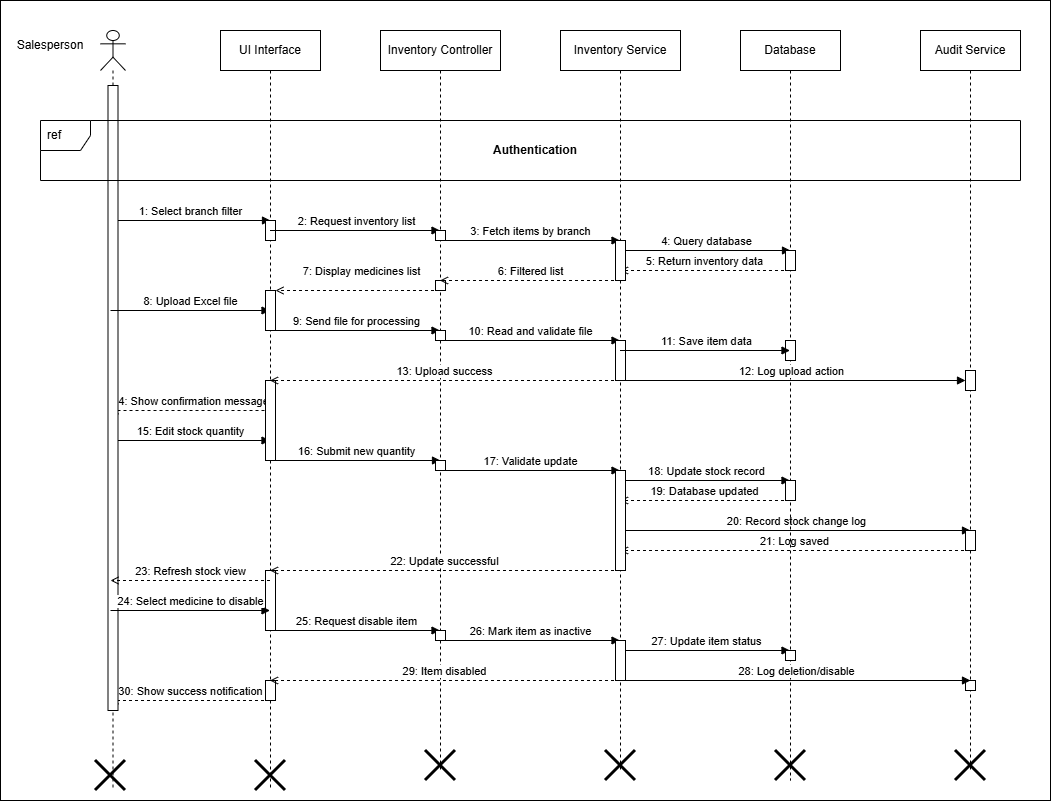

The diagram above was exported from draw.io. Its source (the exported page's mxGraphModel, read from the mxfile embedded in the PNG):
<mxGraphModel dx="2934" dy="1268" grid="1" gridSize="10" guides="1" tooltips="1" connect="1" arrows="1" fold="1" page="1" pageScale="1" pageWidth="850" pageHeight="1100" math="0" shadow="0">
  <root>
    <mxCell id="0" />
    <mxCell id="1" parent="0" />
    <mxCell id="cwKaoozy6seMPuWN44HT-82" value="" style="rounded=0;whiteSpace=wrap;html=1;" vertex="1" parent="1">
      <mxGeometry x="-60" y="10" width="1050" height="800" as="geometry" />
    </mxCell>
    <mxCell id="cwKaoozy6seMPuWN44HT-2" value="UI Interface" style="shape=umlLifeline;perimeter=lifelinePerimeter;whiteSpace=wrap;html=1;container=1;collapsible=0;recursiveResize=0;outlineConnect=0;" vertex="1" parent="1">
      <mxGeometry x="160" y="40" width="100" height="760" as="geometry" />
    </mxCell>
    <mxCell id="cwKaoozy6seMPuWN44HT-11" value="1: Select branch filter" style="html=1;verticalAlign=bottom;endArrow=block;" edge="1" parent="cwKaoozy6seMPuWN44HT-2">
      <mxGeometry relative="1" as="geometry">
        <mxPoint x="-110" y="190" as="sourcePoint" />
        <mxPoint x="50" y="190" as="targetPoint" />
      </mxGeometry>
    </mxCell>
    <mxCell id="cwKaoozy6seMPuWN44HT-45" value="25: Request disable item" style="html=1;verticalAlign=bottom;endArrow=block;" edge="1" parent="cwKaoozy6seMPuWN44HT-2">
      <mxGeometry relative="1" as="geometry">
        <mxPoint x="49.5" y="600" as="sourcePoint" />
        <mxPoint x="219.5" y="600" as="targetPoint" />
      </mxGeometry>
    </mxCell>
    <mxCell id="cwKaoozy6seMPuWN44HT-28" value="14: Show confirmation message" style="html=1;verticalAlign=bottom;endArrow=open;dashed=1;" edge="1" parent="cwKaoozy6seMPuWN44HT-2">
      <mxGeometry relative="1" as="geometry">
        <mxPoint x="50" y="380" as="sourcePoint" />
        <mxPoint x="-110" y="380" as="targetPoint" />
      </mxGeometry>
    </mxCell>
    <mxCell id="cwKaoozy6seMPuWN44HT-31" value="15: Edit stock quantity" style="html=1;verticalAlign=bottom;endArrow=block;" edge="1" parent="cwKaoozy6seMPuWN44HT-2">
      <mxGeometry relative="1" as="geometry">
        <mxPoint x="-110" y="409.9980622837371" as="sourcePoint" />
        <mxPoint x="49.5" y="409.998062283737" as="targetPoint" />
      </mxGeometry>
    </mxCell>
    <mxCell id="cwKaoozy6seMPuWN44HT-32" value="16: Submit new quantity" style="html=1;verticalAlign=bottom;endArrow=block;" edge="1" parent="cwKaoozy6seMPuWN44HT-2">
      <mxGeometry relative="1" as="geometry">
        <mxPoint x="50" y="430" as="sourcePoint" />
        <mxPoint x="220" y="430" as="targetPoint" />
      </mxGeometry>
    </mxCell>
    <mxCell id="cwKaoozy6seMPuWN44HT-50" value="30: Show success notification" style="html=1;verticalAlign=bottom;endArrow=open;dashed=1;" edge="1" parent="cwKaoozy6seMPuWN44HT-2">
      <mxGeometry relative="1" as="geometry">
        <mxPoint x="49.5" y="670" as="sourcePoint" />
        <mxPoint x="-110.00173913043476" y="670" as="targetPoint" />
      </mxGeometry>
    </mxCell>
    <mxCell id="cwKaoozy6seMPuWN44HT-54" value="" style="shape=umlDestroy;whiteSpace=wrap;html=1;strokeWidth=3;targetShapes=umlLifeline;" vertex="1" parent="cwKaoozy6seMPuWN44HT-2">
      <mxGeometry x="35" y="730" width="30" height="30" as="geometry" />
    </mxCell>
    <mxCell id="cwKaoozy6seMPuWN44HT-60" value="" style="html=1;points=[[0,0,0,0,5],[0,1,0,0,-5],[1,0,0,0,5],[1,1,0,0,-5]];perimeter=orthogonalPerimeter;outlineConnect=0;targetShapes=umlLifeline;portConstraint=eastwest;newEdgeStyle={&quot;curved&quot;:0,&quot;rounded&quot;:0};" vertex="1" parent="cwKaoozy6seMPuWN44HT-2">
      <mxGeometry x="45" y="190" width="10" height="20" as="geometry" />
    </mxCell>
    <mxCell id="cwKaoozy6seMPuWN44HT-63" value="" style="html=1;points=[[0,0,0,0,5],[0,1,0,0,-5],[1,0,0,0,5],[1,1,0,0,-5]];perimeter=orthogonalPerimeter;outlineConnect=0;targetShapes=umlLifeline;portConstraint=eastwest;newEdgeStyle={&quot;curved&quot;:0,&quot;rounded&quot;:0};" vertex="1" parent="cwKaoozy6seMPuWN44HT-2">
      <mxGeometry x="45" y="350" width="10" height="80" as="geometry" />
    </mxCell>
    <mxCell id="cwKaoozy6seMPuWN44HT-64" value="" style="html=1;points=[[0,0,0,0,5],[0,1,0,0,-5],[1,0,0,0,5],[1,1,0,0,-5]];perimeter=orthogonalPerimeter;outlineConnect=0;targetShapes=umlLifeline;portConstraint=eastwest;newEdgeStyle={&quot;curved&quot;:0,&quot;rounded&quot;:0};" vertex="1" parent="cwKaoozy6seMPuWN44HT-2">
      <mxGeometry x="45" y="540" width="10" height="60" as="geometry" />
    </mxCell>
    <mxCell id="cwKaoozy6seMPuWN44HT-65" value="" style="html=1;points=[[0,0,0,0,5],[0,1,0,0,-5],[1,0,0,0,5],[1,1,0,0,-5]];perimeter=orthogonalPerimeter;outlineConnect=0;targetShapes=umlLifeline;portConstraint=eastwest;newEdgeStyle={&quot;curved&quot;:0,&quot;rounded&quot;:0};" vertex="1" parent="cwKaoozy6seMPuWN44HT-2">
      <mxGeometry x="45" y="650" width="10" height="20" as="geometry" />
    </mxCell>
    <mxCell id="cwKaoozy6seMPuWN44HT-3" value="Inventory Controller" style="shape=umlLifeline;perimeter=lifelinePerimeter;whiteSpace=wrap;html=1;container=1;collapsible=0;recursiveResize=0;outlineConnect=0;" vertex="1" parent="1">
      <mxGeometry x="320" y="40" width="120" height="740" as="geometry" />
    </mxCell>
    <mxCell id="cwKaoozy6seMPuWN44HT-21" value="9: Send file for processing" style="html=1;verticalAlign=bottom;endArrow=block;" edge="1" parent="cwKaoozy6seMPuWN44HT-3">
      <mxGeometry relative="1" as="geometry">
        <mxPoint x="-110.5" y="300" as="sourcePoint" />
        <mxPoint x="59.5" y="300" as="targetPoint" />
      </mxGeometry>
    </mxCell>
    <mxCell id="cwKaoozy6seMPuWN44HT-12" value="2: Request inventory list" style="html=1;verticalAlign=bottom;endArrow=block;" edge="1" parent="cwKaoozy6seMPuWN44HT-3">
      <mxGeometry relative="1" as="geometry">
        <mxPoint x="-110.5" y="200" as="sourcePoint" />
        <mxPoint x="59.5" y="200" as="targetPoint" />
      </mxGeometry>
    </mxCell>
    <mxCell id="cwKaoozy6seMPuWN44HT-33" value="17: Validate update" style="html=1;verticalAlign=bottom;endArrow=block;" edge="1" parent="cwKaoozy6seMPuWN44HT-3">
      <mxGeometry relative="1" as="geometry">
        <mxPoint x="59.5" y="440" as="sourcePoint" />
        <mxPoint x="239.5" y="440" as="targetPoint" />
      </mxGeometry>
    </mxCell>
    <mxCell id="cwKaoozy6seMPuWN44HT-13" value="3: Fetch items by branch" style="html=1;verticalAlign=bottom;endArrow=block;" edge="1" parent="cwKaoozy6seMPuWN44HT-3">
      <mxGeometry relative="1" as="geometry">
        <mxPoint x="59.5" y="210" as="sourcePoint" />
        <mxPoint x="239.5" y="210" as="targetPoint" />
      </mxGeometry>
    </mxCell>
    <mxCell id="cwKaoozy6seMPuWN44HT-46" value="26: Mark item as inactive" style="html=1;verticalAlign=bottom;endArrow=block;" edge="1" parent="cwKaoozy6seMPuWN44HT-3">
      <mxGeometry relative="1" as="geometry">
        <mxPoint x="59.5" y="610" as="sourcePoint" />
        <mxPoint x="239.5" y="610" as="targetPoint" />
      </mxGeometry>
    </mxCell>
    <mxCell id="cwKaoozy6seMPuWN44HT-66" value="" style="html=1;points=[[0,0,0,0,5],[0,1,0,0,-5],[1,0,0,0,5],[1,1,0,0,-5]];perimeter=orthogonalPerimeter;outlineConnect=0;targetShapes=umlLifeline;portConstraint=eastwest;newEdgeStyle={&quot;curved&quot;:0,&quot;rounded&quot;:0};" vertex="1" parent="cwKaoozy6seMPuWN44HT-3">
      <mxGeometry x="55" y="200" width="10" height="10" as="geometry" />
    </mxCell>
    <mxCell id="cwKaoozy6seMPuWN44HT-67" value="" style="html=1;points=[[0,0,0,0,5],[0,1,0,0,-5],[1,0,0,0,5],[1,1,0,0,-5]];perimeter=orthogonalPerimeter;outlineConnect=0;targetShapes=umlLifeline;portConstraint=eastwest;newEdgeStyle={&quot;curved&quot;:0,&quot;rounded&quot;:0};" vertex="1" parent="cwKaoozy6seMPuWN44HT-3">
      <mxGeometry x="55" y="250" width="10" height="10" as="geometry" />
    </mxCell>
    <mxCell id="cwKaoozy6seMPuWN44HT-68" value="" style="html=1;points=[[0,0,0,0,5],[0,1,0,0,-5],[1,0,0,0,5],[1,1,0,0,-5]];perimeter=orthogonalPerimeter;outlineConnect=0;targetShapes=umlLifeline;portConstraint=eastwest;newEdgeStyle={&quot;curved&quot;:0,&quot;rounded&quot;:0};" vertex="1" parent="cwKaoozy6seMPuWN44HT-3">
      <mxGeometry x="55" y="300" width="10" height="10" as="geometry" />
    </mxCell>
    <mxCell id="cwKaoozy6seMPuWN44HT-69" value="" style="html=1;points=[[0,0,0,0,5],[0,1,0,0,-5],[1,0,0,0,5],[1,1,0,0,-5]];perimeter=orthogonalPerimeter;outlineConnect=0;targetShapes=umlLifeline;portConstraint=eastwest;newEdgeStyle={&quot;curved&quot;:0,&quot;rounded&quot;:0};" vertex="1" parent="cwKaoozy6seMPuWN44HT-3">
      <mxGeometry x="55" y="430" width="10" height="10" as="geometry" />
    </mxCell>
    <mxCell id="cwKaoozy6seMPuWN44HT-70" value="" style="html=1;points=[[0,0,0,0,5],[0,1,0,0,-5],[1,0,0,0,5],[1,1,0,0,-5]];perimeter=orthogonalPerimeter;outlineConnect=0;targetShapes=umlLifeline;portConstraint=eastwest;newEdgeStyle={&quot;curved&quot;:0,&quot;rounded&quot;:0};" vertex="1" parent="cwKaoozy6seMPuWN44HT-3">
      <mxGeometry x="55" y="600" width="10" height="10" as="geometry" />
    </mxCell>
    <mxCell id="cwKaoozy6seMPuWN44HT-4" value="Inventory Service" style="shape=umlLifeline;perimeter=lifelinePerimeter;whiteSpace=wrap;html=1;container=1;collapsible=0;recursiveResize=0;outlineConnect=0;" vertex="1" parent="1">
      <mxGeometry x="500" y="40" width="120" height="740" as="geometry" />
    </mxCell>
    <mxCell id="cwKaoozy6seMPuWN44HT-47" value="27: Update item status" style="html=1;verticalAlign=bottom;endArrow=block;" edge="1" parent="cwKaoozy6seMPuWN44HT-4">
      <mxGeometry relative="1" as="geometry">
        <mxPoint x="59.5" y="620" as="sourcePoint" />
        <mxPoint x="229.5" y="620" as="targetPoint" />
      </mxGeometry>
    </mxCell>
    <mxCell id="cwKaoozy6seMPuWN44HT-39" value="21: Log saved" style="html=1;verticalAlign=bottom;endArrow=open;dashed=1;" edge="1" parent="cwKaoozy6seMPuWN44HT-4">
      <mxGeometry relative="1" as="geometry">
        <mxPoint x="409.5" y="520" as="sourcePoint" />
        <mxPoint x="59.5" y="520" as="targetPoint" />
      </mxGeometry>
    </mxCell>
    <mxCell id="cwKaoozy6seMPuWN44HT-38" value="20: Record stock change log" style="html=1;verticalAlign=bottom;endArrow=block;" edge="1" parent="cwKaoozy6seMPuWN44HT-4">
      <mxGeometry relative="1" as="geometry">
        <mxPoint x="60" y="500" as="sourcePoint" />
        <mxPoint x="410" y="500" as="targetPoint" />
      </mxGeometry>
    </mxCell>
    <mxCell id="cwKaoozy6seMPuWN44HT-35" value="19: Database updated" style="html=1;verticalAlign=bottom;endArrow=open;dashed=1;" edge="1" parent="cwKaoozy6seMPuWN44HT-4">
      <mxGeometry relative="1" as="geometry">
        <mxPoint x="229.5" y="470" as="sourcePoint" />
        <mxPoint x="59.5" y="470" as="targetPoint" />
      </mxGeometry>
    </mxCell>
    <mxCell id="cwKaoozy6seMPuWN44HT-34" value="18: Update stock record" style="html=1;verticalAlign=bottom;endArrow=block;" edge="1" parent="cwKaoozy6seMPuWN44HT-4">
      <mxGeometry relative="1" as="geometry">
        <mxPoint x="59.5" y="450" as="sourcePoint" />
        <mxPoint x="229.5" y="450" as="targetPoint" />
      </mxGeometry>
    </mxCell>
    <mxCell id="cwKaoozy6seMPuWN44HT-15" value="5: Return inventory data" style="html=1;verticalAlign=bottom;endArrow=open;dashed=1;" edge="1" parent="cwKaoozy6seMPuWN44HT-4">
      <mxGeometry relative="1" as="geometry">
        <mxPoint x="229.5" y="240" as="sourcePoint" />
        <mxPoint x="59.5" y="240" as="targetPoint" />
      </mxGeometry>
    </mxCell>
    <mxCell id="cwKaoozy6seMPuWN44HT-14" value="4: Query database" style="html=1;verticalAlign=bottom;endArrow=block;" edge="1" parent="cwKaoozy6seMPuWN44HT-4">
      <mxGeometry relative="1" as="geometry">
        <mxPoint x="60" y="220" as="sourcePoint" />
        <mxPoint x="230" y="220" as="targetPoint" />
      </mxGeometry>
    </mxCell>
    <mxCell id="cwKaoozy6seMPuWN44HT-16" value="6: Filtered list" style="html=1;verticalAlign=bottom;endArrow=open;dashed=1;" edge="1" parent="cwKaoozy6seMPuWN44HT-4">
      <mxGeometry relative="1" as="geometry">
        <mxPoint x="59.5" y="250" as="sourcePoint" />
        <mxPoint x="-120.5" y="250" as="targetPoint" />
      </mxGeometry>
    </mxCell>
    <mxCell id="cwKaoozy6seMPuWN44HT-22" value="10: Read and validate file" style="html=1;verticalAlign=bottom;endArrow=block;" edge="1" parent="cwKaoozy6seMPuWN44HT-4">
      <mxGeometry relative="1" as="geometry">
        <mxPoint x="-120.5" y="310" as="sourcePoint" />
        <mxPoint x="59.5" y="310" as="targetPoint" />
      </mxGeometry>
    </mxCell>
    <mxCell id="cwKaoozy6seMPuWN44HT-27" value="13: Upload success" style="html=1;verticalAlign=bottom;endArrow=open;dashed=1;" edge="1" parent="cwKaoozy6seMPuWN44HT-4">
      <mxGeometry relative="1" as="geometry">
        <mxPoint x="59.5" y="350" as="sourcePoint" />
        <mxPoint x="-290.5" y="350" as="targetPoint" />
      </mxGeometry>
    </mxCell>
    <mxCell id="cwKaoozy6seMPuWN44HT-71" value="" style="html=1;points=[[0,0,0,0,5],[0,1,0,0,-5],[1,0,0,0,5],[1,1,0,0,-5]];perimeter=orthogonalPerimeter;outlineConnect=0;targetShapes=umlLifeline;portConstraint=eastwest;newEdgeStyle={&quot;curved&quot;:0,&quot;rounded&quot;:0};" vertex="1" parent="cwKaoozy6seMPuWN44HT-4">
      <mxGeometry x="55" y="210" width="10" height="40" as="geometry" />
    </mxCell>
    <mxCell id="cwKaoozy6seMPuWN44HT-72" value="" style="html=1;points=[[0,0,0,0,5],[0,1,0,0,-5],[1,0,0,0,5],[1,1,0,0,-5]];perimeter=orthogonalPerimeter;outlineConnect=0;targetShapes=umlLifeline;portConstraint=eastwest;newEdgeStyle={&quot;curved&quot;:0,&quot;rounded&quot;:0};" vertex="1" parent="cwKaoozy6seMPuWN44HT-4">
      <mxGeometry x="55" y="310" width="10" height="40" as="geometry" />
    </mxCell>
    <mxCell id="cwKaoozy6seMPuWN44HT-73" value="" style="html=1;points=[[0,0,0,0,5],[0,1,0,0,-5],[1,0,0,0,5],[1,1,0,0,-5]];perimeter=orthogonalPerimeter;outlineConnect=0;targetShapes=umlLifeline;portConstraint=eastwest;newEdgeStyle={&quot;curved&quot;:0,&quot;rounded&quot;:0};" vertex="1" parent="cwKaoozy6seMPuWN44HT-4">
      <mxGeometry x="55" y="440" width="10" height="100" as="geometry" />
    </mxCell>
    <mxCell id="cwKaoozy6seMPuWN44HT-74" value="" style="html=1;points=[[0,0,0,0,5],[0,1,0,0,-5],[1,0,0,0,5],[1,1,0,0,-5]];perimeter=orthogonalPerimeter;outlineConnect=0;targetShapes=umlLifeline;portConstraint=eastwest;newEdgeStyle={&quot;curved&quot;:0,&quot;rounded&quot;:0};" vertex="1" parent="cwKaoozy6seMPuWN44HT-4">
      <mxGeometry x="55" y="610" width="10" height="40" as="geometry" />
    </mxCell>
    <mxCell id="cwKaoozy6seMPuWN44HT-5" value="Database" style="shape=umlLifeline;perimeter=lifelinePerimeter;whiteSpace=wrap;html=1;container=1;collapsible=0;recursiveResize=0;outlineConnect=0;" vertex="1" parent="1">
      <mxGeometry x="680" y="40" width="100" height="750" as="geometry" />
    </mxCell>
    <mxCell id="cwKaoozy6seMPuWN44HT-57" value="" style="shape=umlDestroy;whiteSpace=wrap;html=1;strokeWidth=3;targetShapes=umlLifeline;" vertex="1" parent="cwKaoozy6seMPuWN44HT-5">
      <mxGeometry x="35" y="720" width="30" height="30" as="geometry" />
    </mxCell>
    <mxCell id="cwKaoozy6seMPuWN44HT-75" value="" style="html=1;points=[[0,0,0,0,5],[0,1,0,0,-5],[1,0,0,0,5],[1,1,0,0,-5]];perimeter=orthogonalPerimeter;outlineConnect=0;targetShapes=umlLifeline;portConstraint=eastwest;newEdgeStyle={&quot;curved&quot;:0,&quot;rounded&quot;:0};" vertex="1" parent="cwKaoozy6seMPuWN44HT-5">
      <mxGeometry x="45" y="220" width="10" height="20" as="geometry" />
    </mxCell>
    <mxCell id="cwKaoozy6seMPuWN44HT-76" value="" style="html=1;points=[[0,0,0,0,5],[0,1,0,0,-5],[1,0,0,0,5],[1,1,0,0,-5]];perimeter=orthogonalPerimeter;outlineConnect=0;targetShapes=umlLifeline;portConstraint=eastwest;newEdgeStyle={&quot;curved&quot;:0,&quot;rounded&quot;:0};" vertex="1" parent="cwKaoozy6seMPuWN44HT-5">
      <mxGeometry x="45" y="310" width="10" height="20" as="geometry" />
    </mxCell>
    <mxCell id="cwKaoozy6seMPuWN44HT-26" value="12: Log upload action" style="html=1;verticalAlign=bottom;endArrow=block;" edge="1" parent="cwKaoozy6seMPuWN44HT-5">
      <mxGeometry relative="1" as="geometry">
        <mxPoint x="-125" y="350" as="sourcePoint" />
        <mxPoint x="225" y="350" as="targetPoint" />
        <Array as="points">
          <mxPoint x="-84.5" y="350" />
        </Array>
      </mxGeometry>
    </mxCell>
    <mxCell id="cwKaoozy6seMPuWN44HT-77" value="" style="html=1;points=[[0,0,0,0,5],[0,1,0,0,-5],[1,0,0,0,5],[1,1,0,0,-5]];perimeter=orthogonalPerimeter;outlineConnect=0;targetShapes=umlLifeline;portConstraint=eastwest;newEdgeStyle={&quot;curved&quot;:0,&quot;rounded&quot;:0};" vertex="1" parent="cwKaoozy6seMPuWN44HT-5">
      <mxGeometry x="45" y="450" width="10" height="20" as="geometry" />
    </mxCell>
    <mxCell id="cwKaoozy6seMPuWN44HT-78" value="" style="html=1;points=[[0,0,0,0,5],[0,1,0,0,-5],[1,0,0,0,5],[1,1,0,0,-5]];perimeter=orthogonalPerimeter;outlineConnect=0;targetShapes=umlLifeline;portConstraint=eastwest;newEdgeStyle={&quot;curved&quot;:0,&quot;rounded&quot;:0};" vertex="1" parent="cwKaoozy6seMPuWN44HT-5">
      <mxGeometry x="45" y="620" width="10" height="10" as="geometry" />
    </mxCell>
    <mxCell id="cwKaoozy6seMPuWN44HT-6" value="Audit Service" style="shape=umlLifeline;perimeter=lifelinePerimeter;whiteSpace=wrap;html=1;container=1;collapsible=0;recursiveResize=0;outlineConnect=0;" vertex="1" parent="1">
      <mxGeometry x="860" y="40" width="100" height="740" as="geometry" />
    </mxCell>
    <mxCell id="cwKaoozy6seMPuWN44HT-79" value="" style="html=1;points=[[0,0,0,0,5],[0,1,0,0,-5],[1,0,0,0,5],[1,1,0,0,-5]];perimeter=orthogonalPerimeter;outlineConnect=0;targetShapes=umlLifeline;portConstraint=eastwest;newEdgeStyle={&quot;curved&quot;:0,&quot;rounded&quot;:0};" vertex="1" parent="cwKaoozy6seMPuWN44HT-6">
      <mxGeometry x="45" y="340" width="10" height="20" as="geometry" />
    </mxCell>
    <mxCell id="cwKaoozy6seMPuWN44HT-80" value="" style="html=1;points=[[0,0,0,0,5],[0,1,0,0,-5],[1,0,0,0,5],[1,1,0,0,-5]];perimeter=orthogonalPerimeter;outlineConnect=0;targetShapes=umlLifeline;portConstraint=eastwest;newEdgeStyle={&quot;curved&quot;:0,&quot;rounded&quot;:0};" vertex="1" parent="cwKaoozy6seMPuWN44HT-6">
      <mxGeometry x="45" y="500" width="10" height="20" as="geometry" />
    </mxCell>
    <mxCell id="cwKaoozy6seMPuWN44HT-81" value="" style="html=1;points=[[0,0,0,0,5],[0,1,0,0,-5],[1,0,0,0,5],[1,1,0,0,-5]];perimeter=orthogonalPerimeter;outlineConnect=0;targetShapes=umlLifeline;portConstraint=eastwest;newEdgeStyle={&quot;curved&quot;:0,&quot;rounded&quot;:0};" vertex="1" parent="cwKaoozy6seMPuWN44HT-6">
      <mxGeometry x="45" y="650" width="10" height="10" as="geometry" />
    </mxCell>
    <mxCell id="cwKaoozy6seMPuWN44HT-8" value="Authentication" style="text;html=1;strokeColor=none;fillColor=none;align=center;verticalAlign=middle;whiteSpace=wrap;rounded=0;fontStyle=1" vertex="1" parent="1">
      <mxGeometry x="400" y="145" width="150" height="30" as="geometry" />
    </mxCell>
    <mxCell id="cwKaoozy6seMPuWN44HT-17" value="7: Display medicines list" style="html=1;verticalAlign=bottom;endArrow=open;dashed=1;" edge="1" parent="1" source="cwKaoozy6seMPuWN44HT-61">
      <mxGeometry x="NaN" y="91" relative="1" as="geometry">
        <mxPoint x="379.5" y="300" as="sourcePoint" />
        <mxPoint x="209.5" y="300" as="targetPoint" />
        <Array as="points" />
        <mxPoint x="91" y="-10" as="offset" />
      </mxGeometry>
    </mxCell>
    <mxCell id="cwKaoozy6seMPuWN44HT-51" value="" style="shape=umlLifeline;perimeter=lifelinePerimeter;whiteSpace=wrap;html=1;container=1;dropTarget=0;collapsible=0;recursiveResize=0;outlineConnect=0;portConstraint=eastwest;newEdgeStyle={&quot;curved&quot;:0,&quot;rounded&quot;:0};participant=umlActor;" vertex="1" parent="1">
      <mxGeometry x="40" y="40" width="25" height="760" as="geometry" />
    </mxCell>
    <mxCell id="cwKaoozy6seMPuWN44HT-59" value="" style="html=1;points=[[0,0,0,0,5],[0,1,0,0,-5],[1,0,0,0,5],[1,1,0,0,-5]];perimeter=orthogonalPerimeter;outlineConnect=0;targetShapes=umlLifeline;portConstraint=eastwest;newEdgeStyle={&quot;curved&quot;:0,&quot;rounded&quot;:0};" vertex="1" parent="cwKaoozy6seMPuWN44HT-51">
      <mxGeometry x="7.5" y="55" width="10" height="625" as="geometry" />
    </mxCell>
    <mxCell id="cwKaoozy6seMPuWN44HT-53" value="" style="shape=umlDestroy;whiteSpace=wrap;html=1;strokeWidth=3;targetShapes=umlLifeline;" vertex="1" parent="cwKaoozy6seMPuWN44HT-51">
      <mxGeometry x="-5" y="730" width="30" height="30" as="geometry" />
    </mxCell>
    <mxCell id="cwKaoozy6seMPuWN44HT-52" value="Salesperson" style="text;html=1;whiteSpace=wrap;strokeColor=none;fillColor=none;align=center;verticalAlign=middle;rounded=0;" vertex="1" parent="1">
      <mxGeometry x="-40" y="40" width="60" height="30" as="geometry" />
    </mxCell>
    <mxCell id="cwKaoozy6seMPuWN44HT-41" value="23: Refresh stock view" style="html=1;verticalAlign=bottom;endArrow=open;dashed=1;" edge="1" parent="1">
      <mxGeometry relative="1" as="geometry">
        <mxPoint x="209.5" y="590" as="sourcePoint" />
        <mxPoint x="49.99826086956524" y="590" as="targetPoint" />
      </mxGeometry>
    </mxCell>
    <mxCell id="cwKaoozy6seMPuWN44HT-44" value="24: Select medicine to disable" style="html=1;verticalAlign=bottom;endArrow=block;" edge="1" parent="1">
      <mxGeometry relative="1" as="geometry">
        <mxPoint x="50" y="619.998062283737" as="sourcePoint" />
        <mxPoint x="209.5" y="619.998062283737" as="targetPoint" />
      </mxGeometry>
    </mxCell>
    <mxCell id="cwKaoozy6seMPuWN44HT-20" value="8: Upload Excel file" style="html=1;verticalAlign=bottom;endArrow=block;" edge="1" parent="1">
      <mxGeometry relative="1" as="geometry">
        <mxPoint x="50" y="319.9980622837371" as="sourcePoint" />
        <mxPoint x="209.5" y="319.9980622837371" as="targetPoint" />
      </mxGeometry>
    </mxCell>
    <mxCell id="cwKaoozy6seMPuWN44HT-25" value="11: Save item data" style="html=1;verticalAlign=bottom;endArrow=block;" edge="1" parent="1">
      <mxGeometry relative="1" as="geometry">
        <mxPoint x="559.5" y="360" as="sourcePoint" />
        <mxPoint x="729.5" y="360" as="targetPoint" />
      </mxGeometry>
    </mxCell>
    <mxCell id="cwKaoozy6seMPuWN44HT-40" value="22: Update successful" style="html=1;verticalAlign=bottom;endArrow=open;dashed=1;" edge="1" parent="1">
      <mxGeometry relative="1" as="geometry">
        <mxPoint x="559.5" y="580" as="sourcePoint" />
        <mxPoint x="209.5" y="580" as="targetPoint" />
      </mxGeometry>
    </mxCell>
    <mxCell id="cwKaoozy6seMPuWN44HT-49" value="29: Item disabled" style="html=1;verticalAlign=bottom;endArrow=open;dashed=1;" edge="1" parent="1">
      <mxGeometry relative="1" as="geometry">
        <mxPoint x="559.5" y="690" as="sourcePoint" />
        <mxPoint x="209.5" y="690" as="targetPoint" />
      </mxGeometry>
    </mxCell>
    <mxCell id="cwKaoozy6seMPuWN44HT-55" value="" style="shape=umlDestroy;whiteSpace=wrap;html=1;strokeWidth=3;targetShapes=umlLifeline;" vertex="1" parent="1">
      <mxGeometry x="365" y="760" width="30" height="30" as="geometry" />
    </mxCell>
    <mxCell id="cwKaoozy6seMPuWN44HT-56" value="" style="shape=umlDestroy;whiteSpace=wrap;html=1;strokeWidth=3;targetShapes=umlLifeline;" vertex="1" parent="1">
      <mxGeometry x="545" y="760" width="30" height="30" as="geometry" />
    </mxCell>
    <mxCell id="cwKaoozy6seMPuWN44HT-58" value="" style="shape=umlDestroy;whiteSpace=wrap;html=1;strokeWidth=3;targetShapes=umlLifeline;" vertex="1" parent="1">
      <mxGeometry x="895" y="760" width="30" height="30" as="geometry" />
    </mxCell>
    <mxCell id="cwKaoozy6seMPuWN44HT-7" value="ref" style="shape=umlFrame;whiteSpace=wrap;html=1;width=50;height=30;boundedLbl=1;verticalAlign=middle;align=left;spacingLeft=5;" vertex="1" parent="1">
      <mxGeometry x="-20" y="130" width="980" height="60" as="geometry" />
    </mxCell>
    <mxCell id="cwKaoozy6seMPuWN44HT-62" value="" style="html=1;verticalAlign=bottom;endArrow=open;dashed=1;" edge="1" parent="1" target="cwKaoozy6seMPuWN44HT-61">
      <mxGeometry relative="1" as="geometry">
        <mxPoint x="379.5" y="300" as="sourcePoint" />
        <mxPoint x="209.5" y="300" as="targetPoint" />
        <Array as="points">
          <mxPoint x="330" y="300" />
        </Array>
      </mxGeometry>
    </mxCell>
    <mxCell id="cwKaoozy6seMPuWN44HT-61" value="" style="html=1;points=[[0,0,0,0,5],[0,1,0,0,-5],[1,0,0,0,5],[1,1,0,0,-5]];perimeter=orthogonalPerimeter;outlineConnect=0;targetShapes=umlLifeline;portConstraint=eastwest;newEdgeStyle={&quot;curved&quot;:0,&quot;rounded&quot;:0};" vertex="1" parent="1">
      <mxGeometry x="205" y="300" width="10" height="40" as="geometry" />
    </mxCell>
    <mxCell id="cwKaoozy6seMPuWN44HT-48" value="28: Log deletion/disable" style="html=1;verticalAlign=bottom;endArrow=block;" edge="1" parent="1">
      <mxGeometry relative="1" as="geometry">
        <mxPoint x="560" y="690" as="sourcePoint" />
        <mxPoint x="910" y="690" as="targetPoint" />
      </mxGeometry>
    </mxCell>
  </root>
</mxGraphModel>